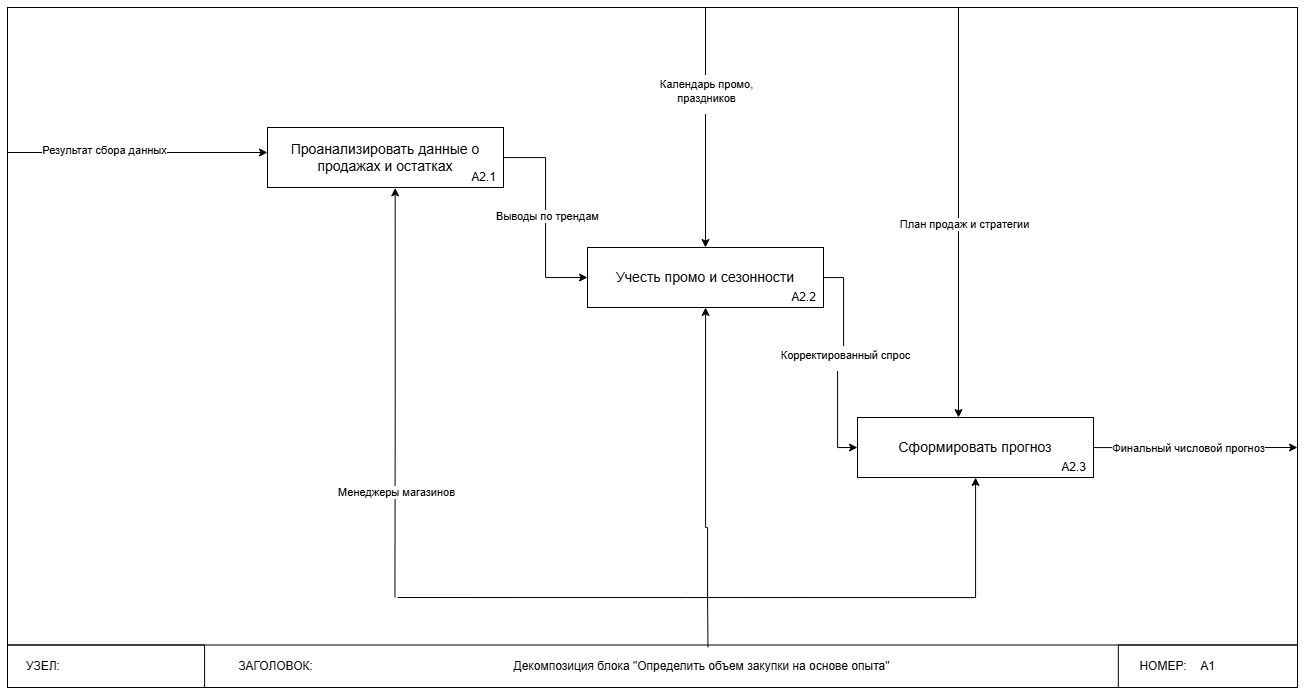

The diagram above was exported from draw.io. Its source (the exported page's mxGraphModel, read from the mxfile embedded in the PNG):
<mxGraphModel dx="1531" dy="847" grid="1" gridSize="10" guides="1" tooltips="1" connect="1" arrows="1" fold="1" page="1" pageScale="1" pageWidth="827" pageHeight="1169" math="0" shadow="0">
  <root>
    <mxCell id="0" />
    <mxCell id="1" parent="0" />
    <mxCell id="n2wyVGBPTgSkOqLNKLN3-1" value="" style="group;movable=1;resizable=1;rotatable=1;deletable=1;editable=1;locked=0;connectable=1;" parent="1" vertex="1" connectable="0">
      <mxGeometry x="830" y="10" width="1290" height="680" as="geometry" />
    </mxCell>
    <mxCell id="n2wyVGBPTgSkOqLNKLN3-2" value="" style="rounded=0;whiteSpace=wrap;html=1;fillColor=none;movable=1;resizable=1;rotatable=1;deletable=1;editable=1;locked=0;connectable=1;" parent="n2wyVGBPTgSkOqLNKLN3-1" vertex="1">
      <mxGeometry width="1290" height="680" as="geometry" />
    </mxCell>
    <mxCell id="n2wyVGBPTgSkOqLNKLN3-3" value="" style="rounded=0;whiteSpace=wrap;html=1;fillColor=none;" parent="n2wyVGBPTgSkOqLNKLN3-1" vertex="1">
      <mxGeometry y="637.5" width="1290" height="42.5" as="geometry" />
    </mxCell>
    <mxCell id="n2wyVGBPTgSkOqLNKLN3-4" value="А1" style="rounded=0;whiteSpace=wrap;html=1;fillColor=none;" parent="n2wyVGBPTgSkOqLNKLN3-1" vertex="1">
      <mxGeometry x="1110.8333333333333" y="637.5" width="179.16666666666666" height="42.5" as="geometry" />
    </mxCell>
    <mxCell id="n2wyVGBPTgSkOqLNKLN3-5" value="" style="rounded=0;whiteSpace=wrap;html=1;fillColor=none;" parent="n2wyVGBPTgSkOqLNKLN3-1" vertex="1">
      <mxGeometry y="637.5" width="197.08333333333331" height="42.5" as="geometry" />
    </mxCell>
    <mxCell id="n2wyVGBPTgSkOqLNKLN3-6" value="УЗЕЛ:" style="text;html=1;align=center;verticalAlign=middle;whiteSpace=wrap;rounded=0;" parent="n2wyVGBPTgSkOqLNKLN3-1" vertex="1">
      <mxGeometry y="637.5" width="71.66666666666666" height="42.5" as="geometry" />
    </mxCell>
    <mxCell id="n2wyVGBPTgSkOqLNKLN3-7" value="ЗАГОЛОВОК:" style="text;html=1;align=center;verticalAlign=middle;whiteSpace=wrap;rounded=0;" parent="n2wyVGBPTgSkOqLNKLN3-1" vertex="1">
      <mxGeometry x="197.08333333333331" y="637.5" width="143.33333333333331" height="42.5" as="geometry" />
    </mxCell>
    <mxCell id="n2wyVGBPTgSkOqLNKLN3-8" value="НОМЕР:" style="text;html=1;align=center;verticalAlign=middle;whiteSpace=wrap;rounded=0;" parent="n2wyVGBPTgSkOqLNKLN3-1" vertex="1">
      <mxGeometry x="1110.8333333333333" y="637.5" width="89.58333333333333" height="42.5" as="geometry" />
    </mxCell>
    <mxCell id="uKNxeRa6S9voPGM36PXF-1" value="Декомпозиция блока &quot;Определить объем закупки на основе опыта&quot;" style="text;html=1;align=center;verticalAlign=middle;whiteSpace=wrap;rounded=0;" parent="n2wyVGBPTgSkOqLNKLN3-1" vertex="1">
      <mxGeometry x="470" y="643.75" width="449" height="30" as="geometry" />
    </mxCell>
    <mxCell id="dKpT_58Zw6i4HDdMxto3-1" value="" style="group" parent="1" vertex="1" connectable="0">
      <mxGeometry x="1090" y="130" width="236" height="60" as="geometry" />
    </mxCell>
    <mxCell id="dKpT_58Zw6i4HDdMxto3-2" value="&lt;h3 data-end=&quot;498&quot; data-start=&quot;444&quot;&gt;&lt;span style=&quot;font-weight: normal;&quot;&gt;Проанализировать данные о продажах и остатках&lt;/span&gt;&lt;/h3&gt;" style="rounded=0;whiteSpace=wrap;html=1;" parent="dKpT_58Zw6i4HDdMxto3-1" vertex="1">
      <mxGeometry width="236" height="60" as="geometry" />
    </mxCell>
    <mxCell id="dKpT_58Zw6i4HDdMxto3-3" value="А2.1" style="text;html=1;align=center;verticalAlign=middle;whiteSpace=wrap;rounded=0;" parent="dKpT_58Zw6i4HDdMxto3-1" vertex="1">
      <mxGeometry x="196.66666666666666" y="40" width="39.33333333333333" height="20" as="geometry" />
    </mxCell>
    <mxCell id="dKpT_58Zw6i4HDdMxto3-4" value="" style="group" parent="1" vertex="1" connectable="0">
      <mxGeometry x="1410" y="250" width="236" height="60" as="geometry" />
    </mxCell>
    <mxCell id="dKpT_58Zw6i4HDdMxto3-5" value="&lt;h3 data-end=&quot;498&quot; data-start=&quot;444&quot;&gt;&lt;span style=&quot;font-weight: normal;&quot;&gt;Учесть промо и сезонности&lt;/span&gt;&lt;/h3&gt;" style="rounded=0;whiteSpace=wrap;html=1;" parent="dKpT_58Zw6i4HDdMxto3-4" vertex="1">
      <mxGeometry width="236" height="60" as="geometry" />
    </mxCell>
    <mxCell id="dKpT_58Zw6i4HDdMxto3-6" value="А2.2" style="text;html=1;align=center;verticalAlign=middle;whiteSpace=wrap;rounded=0;" parent="dKpT_58Zw6i4HDdMxto3-4" vertex="1">
      <mxGeometry x="196.66666666666666" y="40" width="39.33333333333333" height="20" as="geometry" />
    </mxCell>
    <mxCell id="dKpT_58Zw6i4HDdMxto3-7" value="" style="group" parent="1" vertex="1" connectable="0">
      <mxGeometry x="1680" y="420" width="236" height="60" as="geometry" />
    </mxCell>
    <mxCell id="yp29mS4npJYZsXGs2rBY-3" style="edgeStyle=orthogonalEdgeStyle;rounded=0;orthogonalLoop=1;jettySize=auto;html=1;endArrow=none;startFill=1;startArrow=classic;" parent="dKpT_58Zw6i4HDdMxto3-7" source="dKpT_58Zw6i4HDdMxto3-8" edge="1">
      <mxGeometry relative="1" as="geometry">
        <mxPoint x="-460" y="180" as="targetPoint" />
        <Array as="points">
          <mxPoint x="118" y="180" />
        </Array>
      </mxGeometry>
    </mxCell>
    <mxCell id="yp29mS4npJYZsXGs2rBY-4" style="edgeStyle=orthogonalEdgeStyle;rounded=0;orthogonalLoop=1;jettySize=auto;html=1;" parent="dKpT_58Zw6i4HDdMxto3-7" source="dKpT_58Zw6i4HDdMxto3-8" edge="1">
      <mxGeometry relative="1" as="geometry">
        <mxPoint x="440" y="30" as="targetPoint" />
      </mxGeometry>
    </mxCell>
    <mxCell id="yp29mS4npJYZsXGs2rBY-5" value="Финальный числовой прогноз" style="edgeLabel;html=1;align=center;verticalAlign=middle;resizable=0;points=[];" parent="yp29mS4npJYZsXGs2rBY-4" vertex="1" connectable="0">
      <mxGeometry x="-0.5016" relative="1" as="geometry">
        <mxPoint x="43" as="offset" />
      </mxGeometry>
    </mxCell>
    <mxCell id="dKpT_58Zw6i4HDdMxto3-8" value="&lt;h3 data-end=&quot;498&quot; data-start=&quot;444&quot;&gt;&lt;span style=&quot;font-weight: normal;&quot;&gt;Сформировать прогноз&lt;/span&gt;&lt;/h3&gt;" style="rounded=0;whiteSpace=wrap;html=1;" parent="dKpT_58Zw6i4HDdMxto3-7" vertex="1">
      <mxGeometry width="236" height="60" as="geometry" />
    </mxCell>
    <mxCell id="dKpT_58Zw6i4HDdMxto3-9" value="А2.3" style="text;html=1;align=center;verticalAlign=middle;whiteSpace=wrap;rounded=0;" parent="dKpT_58Zw6i4HDdMxto3-7" vertex="1">
      <mxGeometry x="196.66666666666666" y="40" width="39.33333333333333" height="20" as="geometry" />
    </mxCell>
    <mxCell id="g1i_p4WpiTHLH4U7qGfd-2" style="edgeStyle=orthogonalEdgeStyle;rounded=0;orthogonalLoop=1;jettySize=auto;html=1;endArrow=none;startFill=1;startArrow=classic;exitX=0.541;exitY=1.007;exitDx=0;exitDy=0;exitPerimeter=0;" parent="1" source="dKpT_58Zw6i4HDdMxto3-2" edge="1">
      <mxGeometry relative="1" as="geometry">
        <mxPoint x="1217.44" y="600" as="targetPoint" />
        <mxPoint x="1217.44" y="280" as="sourcePoint" />
        <Array as="points" />
      </mxGeometry>
    </mxCell>
    <mxCell id="g1i_p4WpiTHLH4U7qGfd-3" value="Менеджеры магазинов" style="edgeLabel;html=1;align=center;verticalAlign=middle;resizable=0;points=[];" parent="g1i_p4WpiTHLH4U7qGfd-2" vertex="1" connectable="0">
      <mxGeometry x="0.4042" y="-2" relative="1" as="geometry">
        <mxPoint x="2" y="17" as="offset" />
      </mxGeometry>
    </mxCell>
    <mxCell id="g1i_p4WpiTHLH4U7qGfd-6" style="edgeStyle=orthogonalEdgeStyle;rounded=0;orthogonalLoop=1;jettySize=auto;html=1;entryX=0;entryY=0.75;entryDx=0;entryDy=0;exitX=0;exitY=0.217;exitDx=0;exitDy=0;exitPerimeter=0;" parent="1" source="n2wyVGBPTgSkOqLNKLN3-2" edge="1">
      <mxGeometry relative="1" as="geometry">
        <mxPoint x="820" y="140" as="sourcePoint" />
        <mxPoint x="1090" y="155" as="targetPoint" />
        <Array as="points">
          <mxPoint x="830" y="155" />
        </Array>
      </mxGeometry>
    </mxCell>
    <mxCell id="g1i_p4WpiTHLH4U7qGfd-7" value="Результат сбора данных " style="edgeLabel;html=1;align=center;verticalAlign=middle;resizable=0;points=[];" parent="g1i_p4WpiTHLH4U7qGfd-6" vertex="1" connectable="0">
      <mxGeometry x="-0.2563" y="4" relative="1" as="geometry">
        <mxPoint y="1" as="offset" />
      </mxGeometry>
    </mxCell>
    <mxCell id="g1i_p4WpiTHLH4U7qGfd-11" style="edgeStyle=orthogonalEdgeStyle;rounded=0;orthogonalLoop=1;jettySize=auto;html=1;entryX=0;entryY=0.5;entryDx=0;entryDy=0;" parent="1" source="dKpT_58Zw6i4HDdMxto3-2" target="dKpT_58Zw6i4HDdMxto3-5" edge="1">
      <mxGeometry relative="1" as="geometry">
        <mxPoint x="1460" y="250" as="targetPoint" />
      </mxGeometry>
    </mxCell>
    <mxCell id="g1i_p4WpiTHLH4U7qGfd-12" value="Выводы по трендам" style="edgeLabel;html=1;align=center;verticalAlign=middle;resizable=0;points=[];" parent="g1i_p4WpiTHLH4U7qGfd-11" vertex="1" connectable="0">
      <mxGeometry x="-0.0216" y="1" relative="1" as="geometry">
        <mxPoint as="offset" />
      </mxGeometry>
    </mxCell>
    <mxCell id="wRbetmIwJGT0FVs39WN6-1" value="" style="endArrow=classic;html=1;rounded=0;entryX=0.5;entryY=0;entryDx=0;entryDy=0;" parent="1" target="dKpT_58Zw6i4HDdMxto3-5" edge="1">
      <mxGeometry width="50" height="50" relative="1" as="geometry">
        <mxPoint x="1528" y="10" as="sourcePoint" />
        <mxPoint x="1587.4474999999998" y="190" as="targetPoint" />
      </mxGeometry>
    </mxCell>
    <mxCell id="wRbetmIwJGT0FVs39WN6-2" value="&lt;table&gt;&lt;tbody&gt;&lt;tr&gt;&lt;td data-end=&quot;2903&quot; data-start=&quot;2860&quot; data-col-size=&quot;sm&quot;&gt;Календарь промо, &lt;br&gt;праздников&lt;/td&gt;&lt;/tr&gt;&lt;/tbody&gt;&lt;/table&gt;&lt;table&gt;&lt;tbody&gt;&lt;tr&gt;&lt;td data-end=&quot;2955&quot; data-start=&quot;2903&quot; data-col-size=&quot;md&quot;&gt;&lt;/td&gt;&lt;/tr&gt;&lt;/tbody&gt;&lt;/table&gt;" style="edgeLabel;html=1;align=center;verticalAlign=middle;resizable=0;points=[];" parent="wRbetmIwJGT0FVs39WN6-1" vertex="1" connectable="0">
      <mxGeometry x="-0.27" relative="1" as="geometry">
        <mxPoint y="-1" as="offset" />
      </mxGeometry>
    </mxCell>
    <mxCell id="wRbetmIwJGT0FVs39WN6-3" style="edgeStyle=orthogonalEdgeStyle;rounded=0;orthogonalLoop=1;jettySize=auto;html=1;entryX=0;entryY=0.5;entryDx=0;entryDy=0;" parent="1" source="dKpT_58Zw6i4HDdMxto3-5" target="dKpT_58Zw6i4HDdMxto3-8" edge="1">
      <mxGeometry relative="1" as="geometry">
        <mxPoint x="1863.9130316840278" y="280" as="targetPoint" />
      </mxGeometry>
    </mxCell>
    <mxCell id="wRbetmIwJGT0FVs39WN6-4" value="&lt;table&gt;&lt;tbody&gt;&lt;tr&gt;&lt;td data-end=&quot;3011&quot; data-start=&quot;2968&quot; data-col-size=&quot;sm&quot;&gt;Корректированный спрос&lt;/td&gt;&lt;/tr&gt;&lt;/tbody&gt;&lt;/table&gt;&lt;table&gt;&lt;tbody&gt;&lt;tr&gt;&lt;td data-end=&quot;3063&quot; data-start=&quot;3011&quot; data-col-size=&quot;md&quot;&gt;&lt;/td&gt;&lt;/tr&gt;&lt;/tbody&gt;&lt;/table&gt;" style="edgeLabel;html=1;align=center;verticalAlign=middle;resizable=0;points=[];" parent="wRbetmIwJGT0FVs39WN6-3" connectable="0" vertex="1">
      <mxGeometry x="-0.4415" y="1" relative="1" as="geometry">
        <mxPoint y="40" as="offset" />
      </mxGeometry>
    </mxCell>
    <mxCell id="yp29mS4npJYZsXGs2rBY-1" value="" style="endArrow=classic;html=1;rounded=0;" parent="1" edge="1">
      <mxGeometry width="50" height="50" relative="1" as="geometry">
        <mxPoint x="1781" y="10" as="sourcePoint" />
        <mxPoint x="1781" y="420" as="targetPoint" />
      </mxGeometry>
    </mxCell>
    <mxCell id="yp29mS4npJYZsXGs2rBY-2" value="План продаж и стратегии" style="edgeLabel;html=1;align=center;verticalAlign=middle;resizable=0;points=[];" parent="yp29mS4npJYZsXGs2rBY-1" vertex="1" connectable="0">
      <mxGeometry x="0.0556" y="5" relative="1" as="geometry">
        <mxPoint as="offset" />
      </mxGeometry>
    </mxCell>
    <mxCell id="wRbetmIwJGT0FVs39WN6-5" style="edgeStyle=orthogonalEdgeStyle;rounded=0;orthogonalLoop=1;jettySize=auto;html=1;endArrow=none;startFill=1;startArrow=classic;entryX=0.543;entryY=0.941;entryDx=0;entryDy=0;entryPerimeter=0;" parent="1" source="dKpT_58Zw6i4HDdMxto3-5" target="n2wyVGBPTgSkOqLNKLN3-2" edge="1">
      <mxGeometry relative="1" as="geometry">
        <mxPoint x="1220" y="600" as="targetPoint" />
        <Array as="points">
          <mxPoint x="1528" y="530" />
          <mxPoint x="1530" y="530" />
          <mxPoint x="1530" y="600" />
        </Array>
      </mxGeometry>
    </mxCell>
  </root>
</mxGraphModel>